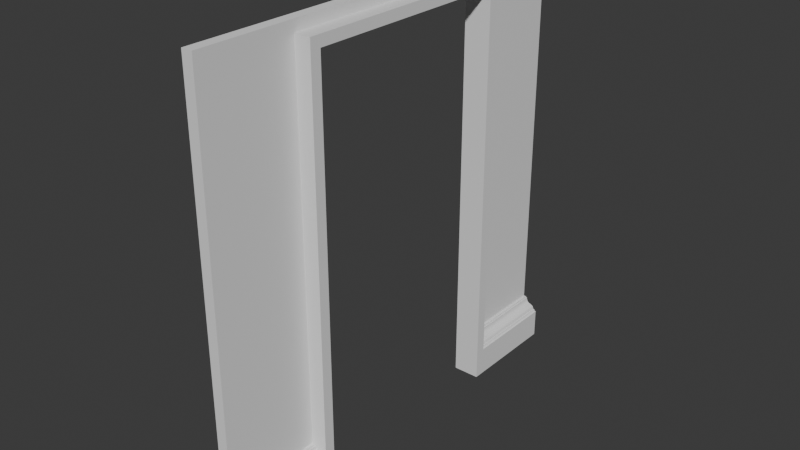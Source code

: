 # Source: FI-090_Smeltery_DoorFrame.blend  (saved by Blender 4.2.66; exported with 4.5.12 LTS)
import bpy
from mathutils import Matrix  # noqa: F401  (used for matrix-valued properties, if any)

bpy.ops.wm.read_factory_settings(use_empty=True)
scene = bpy.context.scene
scene.name = 'Scene'

# ---- collections
col_collection = bpy.data.collections.new('Collection'); scene.collection.children.link(col_collection)
col_export = bpy.data.collections.new('Export'); scene.collection.children.link(col_export)

# ---- world
world_world = bpy.data.worlds.new('World'); scene.world = world_world
world_world.use_nodes = True; world_world.node_tree.nodes.clear()
_N = world_world.node_tree.nodes; _L = world_world.node_tree.links
n0 = _N.new('ShaderNodeOutputWorld'); n0.name = 'World Output'; n0.location = (300, 300)
n1 = _N.new('ShaderNodeBackground'); n1.name = 'Background'; n1.location = (10, 300)
n1.inputs[0].default_value = (0.05088, 0.05088, 0.05088, 1.0)
_L.new(n1.outputs[0], n0.inputs[0])
n0.is_active_output = True
world_world.color = (0.05088, 0.05088, 0.05088)
world_world.sun_shadow_jitter_overblur = 0.0

# ---- meshes
me_cube_002 = bpy.data.meshes.new('Cube.002')
me_cube_002.from_pydata([(0.0, -1.0, 0.0), (0.0, -1.0, 2.0), (0.0, 1.0, 0.0), (0.0, 1.0, 2.0), (0.05, -1.0, 2.0), (0.05, 1.0, 2.0), (0.05, 1.0, 0.2), (0.05, -1.0, 0.2), (0.125, 1.0, 0.0), (0.125, -1.0, 0.0), (0.0, -0.55, 1.95), (0.05, -0.55, 1.95), (0.05, -0.55, 0.2), (0.05, 0.5491, 0.2), (0.0, -0.55, 0.0), (0.0, 0.5491, 0.0), (0.125, -0.55, 0.0), (0.125, 1.0, 0.125), (0.06313, 1.0, 0.2), (0.06313, 1.0, 0.1944), (0.06875, 1.0, 0.1944), (0.0696, 1.0, 0.1871), (0.07168, 1.0, 0.1795), (0.07516, 1.0, 0.1742), (0.08, 1.0, 0.17), (0.08447, 1.0, 0.1675), (0.08885, 1.0, 0.1661), (0.09365, 1.0, 0.1641), (0.0998, 1.0, 0.1614), (0.105, 1.0, 0.1575), (0.1082, 1.0, 0.1507), (0.11, 1.0, 0.1437), (0.1156, 1.0, 0.1437), (0.1169, 1.0, 0.1403), (0.119, 1.0, 0.137), (0.1219, 1.0, 0.1354), (0.125, 1.0, 0.1344), (0.125, -1.0, 0.125), (0.125, -1.0, 0.1344), (0.1219, -1.0, 0.1354), (0.119, -1.0, 0.137), (0.1169, -1.0, 0.1403), (0.1156, -1.0, 0.1437), (0.11, -1.0, 0.1437), (0.1082, -1.0, 0.1507), (0.105, -1.0, 0.1575), (0.0998, -1.0, 0.1614), (0.09365, -1.0, 0.1641), (0.08885, -1.0, 0.1661), (0.08447, -1.0, 0.1675), (0.08, -1.0, 0.17), (0.07516, -1.0, 0.1742), (0.07168, -1.0, 0.1795), (0.0696, -1.0, 0.1871), (0.06875, -1.0, 0.1944), (0.06312, -1.0, 0.1944), (0.06312, -1.0, 0.2), (0.125, -0.55, 0.125), (0.06312, -0.55, 0.2), (0.06312, -0.55, 0.1944), (0.06875, -0.55, 0.1944), (0.0696, -0.55, 0.1871), (0.07168, -0.55, 0.1795), (0.07516, -0.55, 0.1742), (0.08, -0.55, 0.17), (0.08447, -0.55, 0.1675), (0.08885, -0.55, 0.1661), (0.09365, -0.55, 0.1641), (0.0998, -0.55, 0.1614), (0.105, -0.55, 0.1575), (0.1082, -0.55, 0.1507), (0.11, -0.55, 0.1437), (0.1156, -0.55, 0.1437), (0.1169, -0.55, 0.1403), (0.119, -0.55, 0.137), (0.1219, -0.55, 0.1354), (0.125, -0.55, 0.1344), (0.125, 0.5501, 0.125), (0.125, 0.5501, 0.1344), (0.1219, 0.5501, 0.1354), (0.119, 0.5501, 0.137), (0.1169, 0.5501, 0.1403), (0.1156, 0.5501, 0.1437), (0.11, 0.5501, 0.1437), (0.1082, 0.5501, 0.1507), (0.105, 0.5501, 0.1575), (0.0998, 0.5501, 0.1614), (0.09365, 0.5501, 0.1641), (0.08885, 0.5501, 0.1661), (0.08447, 0.5501, 0.1675), (0.08, 0.5501, 0.17), (0.07516, 0.5501, 0.1742), (0.07168, 0.5501, 0.1795), (0.0696, 0.5501, 0.1871), (0.06875, 0.5501, 0.1944), (0.06313, 0.5501, 0.1944), (0.06313, 0.5501, 0.2), (0.05, -0.5005, 0.0), (0.05, -0.5005, 1.9), (0.05, 0.5005, 0.0), (0.05, 0.5005, 1.9), (8.551e-08, 0.5005, 0.0), (-8.551e-08, -0.5005, 0.0), (-8.551e-08, -0.5005, 1.9), (8.551e-08, 0.5005, 1.9), (0.0, 0.55, 1.95), (0.05, -0.55, 0.0), (0.05, 0.55, 0.0), (0.05, 0.55, 1.95), (0.0, 0.55, 0.0), (0.125, -0.5005, 1.9), (0.125, -0.5005, -5.265e-08), (0.125, 0.5005, -5.265e-08), (0.125, 0.5005, 1.9), (0.125, -0.55, 1.95), (0.125, 0.55, 1.95), (0.125, 0.55, -5.265e-08)], [], [(37, 9, 16, 57), (8, 17, 77, 116), (37, 57, 76, 38), (38, 76, 75, 39), (39, 75, 74, 40), (40, 74, 73, 41), (41, 73, 72, 42), (42, 72, 71, 43), (43, 71, 70, 44), (44, 70, 69, 45), (45, 69, 68, 46), (46, 68, 67, 47), (47, 67, 66, 48), (48, 66, 65, 49), (49, 65, 64, 50), (50, 64, 63, 51), (51, 63, 62, 52), (52, 62, 61, 53), (53, 61, 60, 54), (54, 60, 59, 55), (55, 59, 58, 56), (56, 58, 12, 7), (6, 13, 96, 18), (18, 96, 95, 19), (19, 95, 94, 20), (20, 94, 93, 21), (21, 93, 92, 22), (22, 92, 91, 23), (23, 91, 90, 24), (24, 90, 89, 25), (25, 89, 88, 26), (26, 88, 87, 27), (27, 87, 86, 28), (28, 86, 85, 29), (29, 85, 84, 30), (30, 84, 83, 31), (31, 83, 82, 32), (32, 82, 81, 33), (33, 81, 80, 34), (34, 80, 79, 35), (35, 79, 78, 36), (36, 78, 77, 17), (6, 2, 3, 5), (14, 10, 11, 12), (11, 10, 105, 108), (15, 13, 108, 105), (7, 12, 11, 108, 13, 6, 5, 4), (4, 1, 0, 7), (5, 3, 1, 4), (14, 12, 58, 59, 60, 61, 62, 63, 64, 65, 66, 67, 68, 69, 70, 71, 72, 73, 74, 75, 76, 57, 16), (38, 39, 40, 41, 42, 43, 44, 45, 46, 47, 48, 49, 50, 51, 52, 53, 54, 55, 56, 7, 0, 9, 37), (13, 15, 116, 77, 78, 79, 80, 81, 82, 83, 84, 85, 86, 87, 88, 89, 90, 91, 92, 93, 94, 95, 96), (2, 6, 18, 19, 20, 21, 22, 23, 24, 25, 26, 27, 28, 29, 30, 31, 32, 33, 34, 35, 36, 17, 8), (8, 116, 15, 2), (16, 9, 0, 14), (105, 10, 14, 0, 1, 3, 2, 15), (97, 102, 103, 98), (101, 99, 100, 104), (103, 104, 100, 98), (14, 10, 11, 106), (109, 105, 108, 107), (97, 98, 110, 111), (107, 108, 115, 116), (99, 107, 116, 112), (102, 97, 106, 14), (101, 109, 107, 99), (116, 115, 113, 112), (115, 114, 110, 113), (114, 16, 111, 110), (11, 106, 16, 114), (106, 97, 111, 16), (98, 100, 113, 110), (108, 11, 114, 115), (100, 99, 112, 113), (10, 103, 102, 14), (101, 104, 105, 109), (103, 10, 105, 104)])
_uv = me_cube_002.uv_layers.new(name='UVMap')
_uv.uv.foreach_set('vector', [0.4981, 0.2623, 0.53, 0.2623, 0.53, 0.4172, 0.4981, 0.4172, 0.53, 0.553, 0.4982, 0.553, 0.4982, 0.3981, 0.53, 0.3981, 0.4981, 0.2623, 0.4981, 0.4172, 0.4958, 0.4172, 0.4958, 0.2623, 0.4958, 0.2623, 0.4958, 0.4172, 0.4955, 0.4172, 0.4955, 0.2623, 0.4955, 0.2623, 0.4955, 0.4172, 0.4951, 0.4172, 0.4951, 0.2623, 0.4951, 0.2623, 0.4951, 0.4172, 0.4943, 0.4172, 0.4943, 0.2623, 0.4943, 0.2623, 0.4943, 0.4172, 0.4934, 0.4172, 0.4934, 0.2623, 0.4934, 0.2623, 0.4934, 0.4172, 0.4934, 0.4172, 0.4934, 0.2623, 0.4934, 0.2623, 0.4934, 0.4172, 0.4916, 0.4172, 0.4916, 0.2623, 0.4916, 0.2623, 0.4916, 0.4172, 0.4899, 0.4172, 0.4899, 0.2623, 0.4899, 0.2623, 0.4899, 0.4172, 0.4889, 0.4172, 0.4889, 0.2623, 0.4889, 0.2623, 0.4889, 0.4172, 0.4882, 0.4172, 0.4882, 0.2623, 0.4882, 0.2623, 0.4882, 0.4172, 0.4877, 0.4172, 0.4877, 0.2623, 0.4877, 0.2623, 0.4877, 0.4172, 0.4873, 0.4172, 0.4873, 0.2623, 0.4873, 0.2623, 0.4873, 0.4172, 0.4867, 0.4172, 0.4867, 0.2623, 0.4867, 0.2623, 0.4867, 0.4172, 0.4856, 0.4172, 0.4856, 0.2623, 0.4856, 0.2623, 0.4856, 0.4172, 0.4843, 0.4172, 0.4843, 0.2623, 0.4843, 0.2623, 0.4843, 0.4172, 0.4823, 0.4172, 0.4823, 0.2623, 0.4823, 0.2623, 0.4823, 0.4172, 0.4805, 0.4172, 0.4805, 0.2623, 0.4805, 0.2623, 0.4805, 0.4172, 0.4805, 0.4172, 0.4805, 0.2623, 0.4805, 0.2623, 0.4805, 0.4172, 0.4791, 0.4172, 0.4791, 0.2623, 0.4791, 0.2623, 0.4791, 0.4172, 0.4791, 0.4172, 0.4791, 0.2623, 0.4792, 0.553, 0.4792, 0.3978, 0.4792, 0.3981, 0.4792, 0.553, 0.4792, 0.553, 0.4792, 0.3981, 0.4806, 0.3981, 0.4806, 0.553, 0.4806, 0.553, 0.4806, 0.3981, 0.4806, 0.3981, 0.4806, 0.553, 0.4806, 0.553, 0.4806, 0.3981, 0.4824, 0.3981, 0.4824, 0.553, 0.4824, 0.553, 0.4824, 0.3981, 0.4844, 0.3981, 0.4844, 0.553, 0.4844, 0.553, 0.4844, 0.3981, 0.4857, 0.3981, 0.4857, 0.553, 0.4857, 0.553, 0.4857, 0.3981, 0.4868, 0.3981, 0.4868, 0.553, 0.4868, 0.553, 0.4868, 0.3981, 0.4874, 0.3981, 0.4874, 0.553, 0.4874, 0.553, 0.4874, 0.3981, 0.4878, 0.3981, 0.4878, 0.553, 0.4878, 0.553, 0.4878, 0.3981, 0.4883, 0.3981, 0.4883, 0.553, 0.4883, 0.553, 0.4883, 0.3981, 0.489, 0.3981, 0.489, 0.553, 0.489, 0.553, 0.489, 0.3981, 0.49, 0.3981, 0.49, 0.553, 0.49, 0.553, 0.49, 0.3981, 0.4917, 0.3981, 0.4917, 0.553, 0.4917, 0.553, 0.4917, 0.3981, 0.4935, 0.3981, 0.4935, 0.553, 0.4935, 0.553, 0.4935, 0.3981, 0.4935, 0.3981, 0.4935, 0.553, 0.4935, 0.553, 0.4935, 0.3981, 0.4943, 0.3981, 0.4943, 0.553, 0.4943, 0.553, 0.4943, 0.3981, 0.4952, 0.3981, 0.4952, 0.553, 0.4952, 0.553, 0.4952, 0.3981, 0.4956, 0.3981, 0.4956, 0.553, 0.4956, 0.553, 0.4956, 0.3981, 0.4958, 0.3981, 0.4958, 0.553, 0.4958, 0.553, 0.4958, 0.3981, 0.4982, 0.3981, 0.4982, 0.553, 0.9686, 0.45, 0.956, 0.5, 0.956, 1.14e-08, 0.9686, 1.14e-08, 0.6656, 0.9875, 0.6656, 0.5, 0.6782, 0.5, 0.6782, 0.9375, 0.8362, 0.5, 0.8489, 0.5, 0.8489, 0.775, 0.8362, 0.775, 0.6656, 0.9875, 0.6529, 0.9375, 0.6529, 0.5, 0.6656, 0.5, 0.9904, 0.016, 0.9904, 0.1285, 0.554, 0.1285, 0.554, 0.4035, 0.9904, 0.4033, 0.9904, 0.516, 0.5415, 0.516, 0.5415, 0.016, 0.01902, 0.5, 0.03169, 0.5, 0.03169, 1.0, 0.01902, 0.95, 1.0, 0.5, 0.9877, 0.5, 0.9877, 2.844e-08, 1.0, 2.79e-08, 0.6656, 0.9875, 0.6782, 0.9375, 0.6816, 0.9375, 0.6816, 0.9389, 0.683, 0.9389, 0.6832, 0.9407, 0.6837, 0.9426, 0.6846, 0.944, 0.6859, 0.945, 0.687, 0.9456, 0.6881, 0.946, 0.6893, 0.9465, 0.6909, 0.9471, 0.6922, 0.9481, 0.693, 0.9498, 0.6935, 0.9516, 0.6949, 0.9516, 0.6952, 0.9524, 0.6957, 0.9532, 0.6965, 0.9537, 0.6973, 0.9539, 0.6973, 0.9562, 0.6973, 0.9875, 0.0, 0.9664, 0.0007745, 0.9662, 0.001521, 0.9658, 0.002045, 0.9649, 0.002377, 0.9641, 0.003803, 0.9641, 0.004252, 0.9623, 0.005077, 0.9606, 0.00639, 0.9596, 0.007949, 0.959, 0.009164, 0.9585, 0.01028, 0.9581, 0.01141, 0.9575, 0.01264, 0.9565, 0.01352, 0.9551, 0.01405, 0.9532, 0.01426, 0.9514, 0.01569, 0.9514, 0.01569, 0.95, 0.01902, 0.95, 0.03169, 1.0, 0.0, 1.0, 0.0, 0.9688, 0.6529, 0.9375, 0.6656, 0.9875, 0.6339, 0.9875, 0.6339, 0.9562, 0.6339, 0.9539, 0.6347, 0.9537, 0.6354, 0.9532, 0.6359, 0.9524, 0.6363, 0.9516, 0.6377, 0.9516, 0.6381, 0.9498, 0.639, 0.9481, 0.6403, 0.9471, 0.6418, 0.9465, 0.643, 0.946, 0.6442, 0.9456, 0.6453, 0.945, 0.6465, 0.944, 0.6474, 0.9426, 0.6479, 0.9407, 0.6481, 0.9389, 0.6496, 0.9389, 0.6496, 0.9375, 0.956, 0.5, 0.9686, 0.45, 0.972, 0.45, 0.972, 0.4514, 0.9734, 0.4514, 0.9736, 0.4532, 0.9741, 0.4551, 0.975, 0.4565, 0.9763, 0.4575, 0.9774, 0.4581, 0.9785, 0.4585, 0.9797, 0.459, 0.9813, 0.4596, 0.9826, 0.4606, 0.9834, 0.4623, 0.9839, 0.4641, 0.9853, 0.4641, 0.9856, 0.4649, 0.9861, 0.4658, 0.9869, 0.4662, 0.9877, 0.4664, 0.9877, 0.4688, 0.9877, 0.5, 0.53, 0.553, 0.53, 0.3981, 0.53, 0.3978, 0.53, 0.553, 0.53, 0.4172, 0.53, 0.2623, 0.53, 0.2623, 0.53, 0.4172, 0.393, 0.0125, 0.1141, 0.0125, 0.1141, 0.5, 0.0, 0.5, 0.0, 1.14e-08, 0.5071, 1.14e-08, 0.5071, 0.5, 0.3928, 0.5, 0.5004, 0.5365, 0.4877, 0.5365, 0.4877, 0.06152, 0.5004, 0.06152, 0.5189, 0.5414, 0.5062, 0.5414, 0.5062, 0.06641, 0.5189, 0.06641, 0.5199, 0.293, 0.5199, 0.5432, 0.5072, 0.5432, 0.5072, 0.293, 0.6656, 0.9875, 0.6656, 0.5, 0.6782, 0.5, 0.6782, 0.9875, 0.6022, 0.9875, 0.6022, 0.5, 0.6149, 0.5, 0.6149, 0.9875, 0.5004, 0.5365, 0.5004, 0.06152, 0.5194, 0.06152, 0.5194, 0.5365, 0.5065, 0.5598, 0.5065, 0.07227, 0.5255, 0.07227, 0.5255, 0.5598, 0.9055, 0.8877, 0.918, 0.8877, 0.918, 0.9065, 0.9055, 0.9065, 0.9055, 0.8752, 0.9055, 0.8877, 0.8929, 0.8877, 0.8929, 0.8752, 0.9055, 0.8752, 0.918, 0.8752, 0.918, 0.8877, 0.9055, 0.8877, 0.4835, 0.5274, 0.4835, 0.04785, 0.496, 0.06015, 0.496, 0.5274, 0.4986, 0.3917, 0.4986, 0.1128, 0.5109, 0.1254, 0.5109, 0.3791, 0.5231, 0.0498, 0.5231, 0.5293, 0.5105, 0.5293, 0.5105, 0.0621, 0.5073, 0.07227, 0.5073, 0.5598, 0.4883, 0.5598, 0.4883, 0.07227, 0.8929, 0.8877, 0.9055, 0.8877, 0.9055, 0.9065, 0.8929, 0.9065, 0.5072, 0.293, 0.5072, 0.5432, 0.4882, 0.5432, 0.4882, 0.293, 0.4993, 0.5143, 0.4993, 0.2393, 0.5178, 0.2393, 0.5178, 0.5143, 0.5062, 0.06641, 0.5062, 0.5414, 0.4872, 0.5414, 0.4872, 0.06641, 0.5217, 0.5505, 0.5086, 0.5373, 0.5086, 0.03409, 0.5217, 0.03409, 0.4987, 0.01734, 0.4987, 0.529, 0.4853, 0.5425, 0.4853, 0.01734, 0.4889, 0.03307, 0.5137, 0.008482, 0.5137, 0.5538, 0.4889, 0.5292])
me_cube_002.update()

# ---- objects
ob_fi_090_smeltery_doorframe = bpy.data.objects.new('FI-090 Smeltery DoorFrame', me_cube_002)

# ---- transforms, parenting, visibility, modifiers, constraints
ob_fi_090_smeltery_doorframe.location = (0.0, 7.451e-09, 0.0)

# ---- collection membership
col_export.objects.link(ob_fi_090_smeltery_doorframe)

# ---- scene / render settings (as saved in the file)
scene.frame_start = 1; scene.frame_end = 250; scene.frame_set(1)
scene.render.engine = 'BLENDER_EEVEE_NEXT'
bpy.context.view_layer.update()

# ---- added for rendering (the .blend has no active camera and no usable light): camera, sun
cam_auto = bpy.data.cameras.new('AutoCamera')
cam_auto.lens = 50.0
cam_auto.sensor_width = 36.0
cam_auto.clip_end = 1000.0
ob_auto_camera = bpy.data.objects.new('AutoCamera', cam_auto)
scene.collection.objects.link(ob_auto_camera)
ob_auto_camera.location = (2.68199, -3.14338, 3.09559)
ob_auto_camera.rotation_euler = (1.09748, -7.21219e-08, 0.694738)
scene.camera = ob_auto_camera
light_auto_sun = bpy.data.lights.new('AutoSun', 'SUN')
light_auto_sun.energy = 3.0
light_auto_sun.angle = 0.0523599
ob_auto_sun = bpy.data.objects.new('AutoSun', light_auto_sun)
scene.collection.objects.link(ob_auto_sun)
ob_auto_sun.rotation_euler = (0.872665, 0.174533, 0.523599)
bpy.context.view_layer.update()
